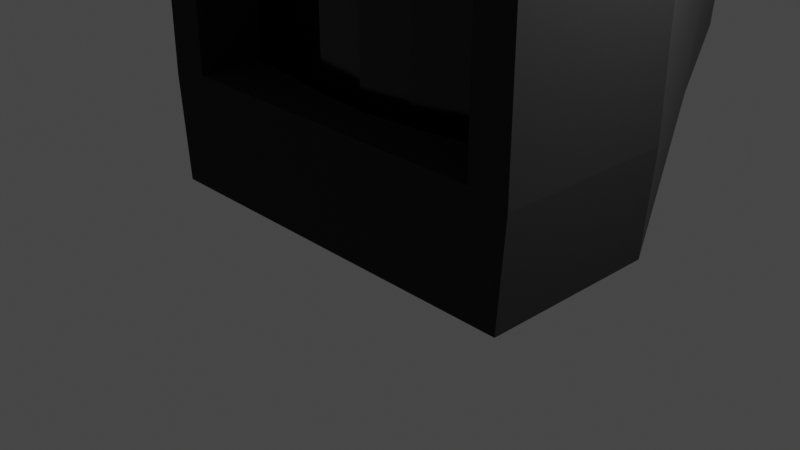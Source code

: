 # Source: television.blend  (saved by Blender 2.93.21; exported with 4.5.12 LTS)
import bpy
from mathutils import Matrix  # noqa: F401  (used for matrix-valued properties, if any)

bpy.ops.wm.read_factory_settings(use_empty=True)
scene = bpy.context.scene
scene.name = 'Scene'

# ---- collections
col_collection = bpy.data.collections.new('Collection'); scene.collection.children.link(col_collection)

# ---- materials (node trees are filled in below, after node groups)
mat_tv_plastic = bpy.data.materials.new('TV Plastic')
mat_tv_plastic.alpha_threshold = 0.0
mat_tv_plastic.use_transparent_shadow = False
mat_tv_plastic.line_color = (0.0, 0.0, 0.0, 1.0)
mat_material = bpy.data.materials.new('Material')
mat_material.use_transparent_shadow = False

# ---- material node trees
mat_tv_plastic.use_nodes = True; mat_tv_plastic.node_tree.nodes.clear()
_N = mat_tv_plastic.node_tree.nodes; _L = mat_tv_plastic.node_tree.links
n0 = _N.new('ShaderNodeOutputMaterial'); n0.name = 'Material Output'; n0.location = (300, 300)
n1 = _N.new('ShaderNodeBsdfPrincipled'); n1.name = 'Principled BSDF'; n1.location = (10, 300)
n1.distribution = 'GGX'
n1.subsurface_method = 'BURLEY'
n1.inputs[0].default_value = (0.01408, 0.01408, 0.01408, 1.0)
n1.inputs[2].default_value = 1.0
n1.inputs[3].default_value = 1.45
n1.inputs[27].default_value = (0.0, 0.0, 0.0, 1.0)
n1.inputs[28].default_value = 1.0
_L.new(n1.outputs[0], n0.inputs[0])
n0.is_active_output = True
mat_material.use_nodes = True; mat_material.node_tree.nodes.clear()
_N = mat_material.node_tree.nodes; _L = mat_material.node_tree.links
n0 = _N.new('ShaderNodeBsdfPrincipled'); n0.name = 'Principled BSDF'; n0.location = (10, 300)
n0.distribution = 'GGX'
n0.subsurface_method = 'BURLEY'
n0.inputs[0].default_value = (0.0038, 0.0038, 0.0038, 1.0)
n0.inputs[2].default_value = 0.1227
n0.inputs[3].default_value = 1.45
n0.inputs[27].default_value = (0.0, 0.0, 0.0, 1.0)
n0.inputs[28].default_value = 1.0
n1 = _N.new('ShaderNodeOutputMaterial'); n1.name = 'Material Output'; n1.location = (300, 300)
_L.new(n0.outputs[0], n1.inputs[0])
n1.is_active_output = True

# ---- world
world_world = bpy.data.worlds.new('World'); scene.world = world_world
world_world.use_nodes = True; world_world.node_tree.nodes.clear()
_N = world_world.node_tree.nodes; _L = world_world.node_tree.links
n0 = _N.new('ShaderNodeOutputWorld'); n0.name = 'World Output'; n0.location = (300, 300)
n1 = _N.new('ShaderNodeBackground'); n1.name = 'Background'; n1.location = (10, 300)
n1.inputs[0].default_value = (0.05088, 0.05088, 0.05088, 1.0)
_L.new(n1.outputs[0], n0.inputs[0])
n0.is_active_output = True
world_world.color = (0.05088, 0.05088, 0.05088)
world_world.use_sun_shadow = False
world_world.sun_shadow_jitter_overblur = 0.0

# ---- cameras
cam_camera = bpy.data.cameras.new('Camera')
cam_camera.clip_end = 100.0
cam_camera.ortho_scale = 7.314

# ---- lights
light_light = bpy.data.lights.new('Light', 'POINT')
light_light.transmission_factor = 0.0
light_light.energy = 1000.0
light_light.shadow_soft_size = 0.1
light_light.shadow_maximum_resolution = 0.006
light_light.use_absolute_resolution = True

# ---- meshes
me_cube = bpy.data.meshes.new('Cube')
me_cube.from_pydata([(0.9181, 1.0, 6.129), (1.0, 1.0, -1.0), (0.9181, -1.0, 6.129), (1.0, -1.0, -1.0), (-0.9366, 1.0, 5.98), (-1.0, 1.0, -1.0), (-0.9366, -1.0, 5.98), (-1.0, -1.0, -1.0), (-0.8387, -1.0, 0.964), (-0.8387, -1.0, 5.8), (0.8387, -1.0, 5.8), (0.8387, -1.0, 0.964), (-0.8387, -0.2612, 0.964), (-0.8387, -0.2612, 5.8), (0.8387, -0.2612, 5.8), (0.8387, -0.2612, 0.964), (0.6667, 1.0, -1.0), (0.3333, 1.0, -1.0), (-2.98e-08, 1.0, -1.0), (-0.3333, 1.0, -1.0), (-0.6667, 1.0, -1.0), (0.6667, -1.0, 6.413), (0.3333, -1.0, 6.596), (-2.98e-08, -1.0, 6.596), (-0.3333, -1.0, 6.596), (-0.6667, -1.0, 6.413), (-0.6667, -1.0, -1.0), (-0.3333, -1.0, -1.0), (2.98e-08, -1.0, -1.0), (0.3333, -1.0, -1.0), (0.6667, -1.0, -1.0), (-0.6667, 1.0, 6.413), (-0.3333, 1.0, 6.596), (2.98e-08, 1.0, 6.596), (0.3333, 1.0, 6.596), (0.6667, 1.0, 6.413), (0.5591, -1.0, 5.8), (0.2796, -1.0, 5.8), (0.0, -1.0, 5.8), (-0.2796, -1.0, 5.8), (-0.5591, -1.0, 5.8), (-0.5591, -1.0, 0.964), (-0.2796, -1.0, 0.964), (0.0, -1.0, 0.964), (0.2796, -1.0, 0.964), (0.5591, -1.0, 0.964), (0.5591, -0.347, 5.8), (0.2796, -0.4508, 5.8), (0.0, -0.4972, 5.8), (-0.2796, -0.4508, 5.8), (-0.5591, -0.347, 5.8), (-0.5591, -0.347, 0.964), (-0.2796, -0.4508, 0.964), (0.0, -0.4972, 0.964), (0.2796, -0.4508, 0.964), (0.5591, -0.347, 0.964), (1.036, 1.0, 4.45), (1.036, 1.0, 2.633), (1.036, 1.0, 0.8165), (-1.043, -1.0, 0.8165), (-1.043, -1.0, 2.633), (-1.043, -1.0, 4.45), (1.036, -1.0, 4.45), (1.036, -1.0, 2.633), (1.036, -1.0, 0.8165), (-1.043, 1.0, 4.45), (-1.043, 1.0, 2.633), (-1.043, 1.0, 0.8165), (-0.8387, -1.0, 2.173), (-0.8387, -1.0, 3.382), (-0.8387, -1.0, 4.591), (0.8387, -1.0, 4.591), (0.8387, -1.0, 3.382), (0.8387, -1.0, 2.173), (-0.8387, -0.2612, 2.173), (-0.8387, -0.2612, 3.382), (-0.8387, -0.2612, 4.591), (0.8387, -0.2612, 4.591), (0.8387, -0.2612, 3.382), (0.8387, -0.2612, 2.173), (0.5591, -0.347, 4.591), (0.5591, -0.347, 3.382), (0.5591, -0.347, 2.173), (0.2796, -0.4508, 4.591), (0.2796, -0.4508, 3.382), (0.2796, -0.4508, 2.173), (0.0, -0.4972, 4.591), (0.0, -0.4972, 3.382), (0.0, -0.4972, 2.173), (-0.2796, -0.4508, 4.591), (-0.2796, -0.4508, 3.382), (-0.2796, -0.4508, 2.173), (-0.5591, -0.347, 4.591), (-0.5591, -0.347, 3.382), (-0.5591, -0.347, 2.173), (-0.0005361, 3.495, 5.38), (-0.1762, 3.495, 5.38), (-0.352, 3.495, 5.283), (-0.4942, 3.495, 5.055), (-0.1762, 3.495, 1.375), (-0.0005361, 3.495, 1.375), (0.1752, 3.495, 1.375), (0.3509, 3.495, 1.375), (0.4834, 3.495, 5.133), (0.3509, 3.495, 5.283), (-0.5502, 3.495, 2.333), (0.5266, 3.495, 1.375), (0.5454, 3.495, 2.333), (-0.5277, 3.495, 1.375), (-0.352, 3.495, 1.375), (-0.4687, 2.531, 0.7338), (-0.7029, 2.531, 0.7338), (0.7273, 2.531, 2.01), (0.7022, 2.531, 0.7338), (-0.7329, 2.531, 2.01), (0.468, 2.531, 5.942), (0.6447, 2.531, 5.742), (0.468, 2.531, 0.7338), (0.2338, 2.531, 0.7338), (-0.0003373, 2.531, 0.7338), (-0.2345, 2.531, 0.7338), (-0.6583, 2.531, 5.638), (-0.4687, 2.531, 5.942), (-0.2345, 2.531, 6.071), (-0.0003372, 2.531, 6.071), (0.2338, 2.531, 6.071), (0.7273, 2.531, 4.562), (0.7273, 2.531, 3.286), (-0.7329, 2.531, 4.562), (-0.7329, 2.531, 3.286), (0.1752, 3.495, 5.38), (-0.352, 3.495, 2.333), (-0.1762, 3.495, 2.333), (-0.0005361, 3.495, 2.333), (0.1752, 3.495, 2.333), (0.3509, 3.495, 2.333), (0.5454, 3.495, 4.248), (0.5454, 3.495, 3.29), (-0.5502, 3.495, 4.248), (-0.5502, 3.495, 3.29), (-0.352, 3.495, 4.248), (-0.352, 3.495, 3.29), (-0.1762, 3.495, 4.248), (-0.1762, 3.495, 3.29), (-0.0005361, 3.495, 4.248), (-0.0005361, 3.495, 3.29), (0.1752, 3.495, 4.248), (0.1752, 3.495, 3.29), (0.3509, 3.495, 4.248), (0.3509, 3.495, 3.29)], [], [(31, 4, 6, 25), (59, 7, 8, 68), (61, 6, 4, 65), (16, 1, 3, 30), (56, 0, 2, 62), (142, 96, 95, 144), (40, 9, 13, 50), (30, 3, 11, 45), (25, 6, 9, 40), (62, 2, 10, 71), (92, 50, 13, 76), (68, 8, 12, 74), (45, 11, 15, 55), (71, 10, 14, 77), (8, 41, 51, 12), (41, 42, 52, 51), (42, 43, 53, 52), (43, 44, 54, 53), (44, 45, 55, 54), (77, 14, 46, 80), (80, 46, 47, 83), (83, 47, 48, 86), (86, 48, 49, 89), (89, 49, 50, 92), (2, 21, 36, 10), (21, 22, 37, 36), (22, 23, 38, 37), (23, 24, 39, 38), (24, 25, 40, 39), (7, 26, 41, 8), (26, 27, 42, 41), (27, 28, 43, 42), (28, 29, 44, 43), (29, 30, 45, 44), (10, 36, 46, 14), (36, 37, 47, 46), (37, 38, 48, 47), (38, 39, 49, 48), (39, 40, 50, 49), (140, 97, 96, 142), (138, 98, 97, 140), (148, 104, 103, 136), (32, 33, 124, 123), (67, 66, 129, 114), (5, 20, 26, 7), (20, 19, 27, 26), (19, 18, 28, 27), (18, 17, 29, 28), (17, 16, 30, 29), (0, 35, 21, 2), (35, 34, 22, 21), (34, 33, 23, 22), (33, 32, 24, 23), (32, 31, 25, 24), (17, 18, 119, 118), (31, 32, 123, 122), (66, 65, 128, 129), (16, 17, 118, 117), (57, 58, 112, 127), (4, 31, 122, 121), (65, 4, 121, 128), (1, 16, 117, 113), (56, 57, 127, 126), (5, 67, 114, 111), (0, 56, 126, 116), (35, 0, 116, 115), (34, 35, 115, 125), (19, 20, 110, 120), (58, 1, 113, 112), (52, 91, 94, 51), (91, 90, 93, 94), (90, 89, 92, 93), (53, 88, 91, 52), (88, 87, 90, 91), (87, 86, 89, 90), (54, 85, 88, 53), (85, 84, 87, 88), (84, 83, 86, 87), (55, 82, 85, 54), (82, 81, 84, 85), (81, 80, 83, 84), (15, 79, 82, 55), (79, 78, 81, 82), (78, 77, 80, 81), (11, 73, 79, 15), (73, 72, 78, 79), (72, 71, 77, 78), (9, 70, 76, 13), (70, 69, 75, 76), (69, 68, 74, 75), (51, 94, 74, 12), (94, 93, 75, 74), (93, 92, 76, 75), (3, 64, 73, 11), (64, 63, 72, 73), (63, 62, 71, 72), (33, 34, 125, 124), (18, 19, 120, 119), (20, 5, 111, 110), (1, 58, 64, 3), (58, 57, 63, 64), (57, 56, 62, 63), (7, 59, 67, 5), (59, 60, 66, 67), (60, 61, 65, 66), (6, 61, 70, 9), (61, 60, 69, 70), (60, 59, 68, 69), (127, 112, 107, 137), (118, 119, 100, 101), (125, 115, 104, 130), (126, 127, 137, 136), (117, 118, 101, 102), (124, 125, 130, 95), (116, 126, 136, 103), (113, 117, 102, 106), (123, 124, 95, 96), (115, 116, 103, 104), (122, 123, 96, 97), (111, 114, 105, 108), (114, 129, 139, 105), (121, 122, 97, 98), (112, 113, 106, 107), (129, 128, 138, 139), (120, 110, 109, 99), (110, 111, 108, 109), (128, 121, 98, 138), (119, 120, 99, 100), (144, 95, 130, 146), (146, 130, 104, 148), (101, 134, 135, 102), (134, 147, 149, 135), (147, 146, 148, 149), (100, 133, 134, 101), (133, 145, 147, 134), (145, 144, 146, 147), (99, 132, 133, 100), (132, 143, 145, 133), (143, 142, 144, 145), (109, 131, 132, 99), (131, 141, 143, 132), (141, 140, 142, 143), (108, 105, 131, 109), (105, 139, 141, 131), (139, 138, 140, 141), (102, 135, 107, 106), (135, 149, 137, 107), (149, 148, 136, 137)])
me_cube.polygons.foreach_set('material_index', [0, 0, 0, 0, 0, 0, 0, 0, 0, 0, 1, 0, 0, 0, 0, 0, 0, 0, 0, 1, 1, 1, 1, 1, 0, 0, 0, 0, 0, 0, 0, 0, 0, 0, 0, 0, 0, 0, 0, 0, 0, 0, 0, 0, 0, 0, 0, 0, 0, 0, 0, 0, 0, 0, 0, 0, 0, 0, 0, 0, 0, 0, 0, 0, 0, 0, 0, 0, 0, 1, 1, 1, 1, 1, 1, 1, 1, 1, 1, 1, 1, 1, 1, 1, 0, 0, 0, 0, 0, 0, 1, 1, 1, 0, 0, 0, 0, 0, 0, 0, 0, 0, 0, 0, 0, 0, 0, 0, 0, 0, 0, 0, 0, 0, 0, 0, 0, 0, 0, 0, 0, 0, 0, 0, 0, 0, 0, 0, 0, 0, 0, 0, 0, 0, 0, 0, 0, 0, 0, 0, 0, 0, 0, 0, 0, 0, 0, 0])
_uv = me_cube.uv_layers.new(name='UVMap')
_uv.uv.foreach_set('vector', [0.8333, 0.5, 0.875, 0.5, 0.875, 0.75, 0.8333, 0.75, 0.4375, 0.0, 0.375, 0.0, 0.375, 0.0, 0.4375, 0.0, 0.5625, 0.0, 0.625, 0.0, 0.625, 0.25, 0.5625, 0.25, 0.3333, 0.5, 0.375, 0.5, 0.375, 0.75, 0.3333, 0.75, 0.5625, 0.5, 0.625, 0.5, 0.625, 0.75, 0.5625, 0.75, 0.5625, 0.3333, 0.625, 0.3333, 0.625, 0.375, 0.5625, 0.375, 0.8333, 0.75, 0.875, 0.75, 0.875, 0.75, 0.8333, 0.75, 0.3333, 0.75, 0.375, 0.75, 0.375, 0.75, 0.3333, 0.75, 0.8333, 0.75, 0.875, 0.75, 0.875, 0.75, 0.8333, 0.75, 0.5625, 0.75, 0.625, 0.75, 0.625, 0.75, 0.5625, 0.75, 0.5625, 0.9583, 0.625, 0.9583, 0.625, 1.0, 0.5625, 1.0, 0.4375, 0.0, 0.375, 0.0, 0.375, 0.0, 0.4375, 0.0, 0.3333, 0.75, 0.375, 0.75, 0.375, 0.75, 0.3333, 0.75, 0.5625, 0.75, 0.625, 0.75, 0.625, 0.75, 0.5625, 0.75, 0.125, 0.75, 0.1667, 0.75, 0.1667, 0.75, 0.125, 0.75, 0.1667, 0.75, 0.2083, 0.75, 0.2083, 0.75, 0.1667, 0.75, 0.2083, 0.75, 0.25, 0.75, 0.25, 0.75, 0.2083, 0.75, 0.25, 0.75, 0.2917, 0.75, 0.2917, 0.75, 0.25, 0.75, 0.2917, 0.75, 0.3333, 0.75, 0.3333, 0.75, 0.2917, 0.75, 0.5625, 0.75, 0.625, 0.75, 0.625, 0.7917, 0.5625, 0.7917, 0.5625, 0.7917, 0.625, 0.7917, 0.625, 0.8333, 0.5625, 0.8333, 0.5625, 0.8333, 0.625, 0.8333, 0.625, 0.875, 0.5625, 0.875, 0.5625, 0.875, 0.625, 0.875, 0.625, 0.9167, 0.5625, 0.9167, 0.5625, 0.9167, 0.625, 0.9167, 0.625, 0.9583, 0.5625, 0.9583, 0.625, 0.75, 0.6667, 0.75, 0.6667, 0.75, 0.625, 0.75, 0.6667, 0.75, 0.7083, 0.75, 0.7083, 0.75, 0.6667, 0.75, 0.7083, 0.75, 0.75, 0.75, 0.75, 0.75, 0.7083, 0.75, 0.75, 0.75, 0.7917, 0.75, 0.7917, 0.75, 0.75, 0.75, 0.7917, 0.75, 0.8333, 0.75, 0.8333, 0.75, 0.7917, 0.75, 0.125, 0.75, 0.1667, 0.75, 0.1667, 0.75, 0.125, 0.75, 0.1667, 0.75, 0.2083, 0.75, 0.2083, 0.75, 0.1667, 0.75, 0.2083, 0.75, 0.25, 0.75, 0.25, 0.75, 0.2083, 0.75, 0.25, 0.75, 0.2917, 0.75, 0.2917, 0.75, 0.25, 0.75, 0.2917, 0.75, 0.3333, 0.75, 0.3333, 0.75, 0.2917, 0.75, 0.625, 0.75, 0.6667, 0.75, 0.6667, 0.75, 0.625, 0.75, 0.6667, 0.75, 0.7083, 0.75, 0.7083, 0.75, 0.6667, 0.75, 0.7083, 0.75, 0.75, 0.75, 0.75, 0.75, 0.7083, 0.75, 0.75, 0.75, 0.7917, 0.75, 0.7917, 0.75, 0.75, 0.75, 0.7917, 0.75, 0.8333, 0.75, 0.8333, 0.75, 0.7917, 0.75, 0.5625, 0.2917, 0.625, 0.2917, 0.625, 0.3333, 0.5625, 0.3333, 0.5625, 0.25, 0.625, 0.25, 0.625, 0.2917, 0.5625, 0.2917, 0.5625, 0.4583, 0.625, 0.4583, 0.625, 0.5, 0.5625, 0.5, 0.7917, 0.5, 0.75, 0.5, 0.75, 0.5, 0.7917, 0.5, 0.4375, 0.25, 0.5, 0.25, 0.5, 0.25, 0.4375, 0.25, 0.125, 0.5, 0.1667, 0.5, 0.1667, 0.75, 0.125, 0.75, 0.1667, 0.5, 0.2083, 0.5, 0.2083, 0.75, 0.1667, 0.75, 0.2083, 0.5, 0.25, 0.5, 0.25, 0.75, 0.2083, 0.75, 0.25, 0.5, 0.2917, 0.5, 0.2917, 0.75, 0.25, 0.75, 0.2917, 0.5, 0.3333, 0.5, 0.3333, 0.75, 0.2917, 0.75, 0.625, 0.5, 0.6667, 0.5, 0.6667, 0.75, 0.625, 0.75, 0.6667, 0.5, 0.7083, 0.5, 0.7083, 0.75, 0.6667, 0.75, 0.7083, 0.5, 0.75, 0.5, 0.75, 0.75, 0.7083, 0.75, 0.75, 0.5, 0.7917, 0.5, 0.7917, 0.75, 0.75, 0.75, 0.7917, 0.5, 0.8333, 0.5, 0.8333, 0.75, 0.7917, 0.75, 0.2917, 0.5, 0.25, 0.5, 0.25, 0.5, 0.2917, 0.5, 0.8333, 0.5, 0.7917, 0.5, 0.7917, 0.5, 0.8333, 0.5, 0.5, 0.25, 0.5625, 0.25, 0.5625, 0.25, 0.5, 0.25, 0.3333, 0.5, 0.2917, 0.5, 0.2917, 0.5, 0.3333, 0.5, 0.5, 0.5, 0.4375, 0.5, 0.4375, 0.5, 0.5, 0.5, 0.875, 0.5, 0.8333, 0.5, 0.8333, 0.5, 0.875, 0.5, 0.5625, 0.25, 0.625, 0.25, 0.625, 0.25, 0.5625, 0.25, 0.375, 0.5, 0.3333, 0.5, 0.3333, 0.5, 0.375, 0.5, 0.5625, 0.5, 0.5, 0.5, 0.5, 0.5, 0.5625, 0.5, 0.375, 0.25, 0.4375, 0.25, 0.4375, 0.25, 0.375, 0.25, 0.625, 0.5, 0.5625, 0.5, 0.5625, 0.5, 0.625, 0.5, 0.6667, 0.5, 0.625, 0.5, 0.625, 0.5, 0.6667, 0.5, 0.7083, 0.5, 0.6667, 0.5, 0.6667, 0.5, 0.7083, 0.5, 0.2083, 0.5, 0.1667, 0.5, 0.1667, 0.5, 0.2083, 0.5, 0.4375, 0.5, 0.375, 0.5, 0.375, 0.5, 0.4375, 0.5, 0.375, 0.9167, 0.4375, 0.9167, 0.4375, 0.9583, 0.375, 0.9583, 0.4375, 0.9167, 0.5, 0.9167, 0.5, 0.9583, 0.4375, 0.9583, 0.5, 0.9167, 0.5625, 0.9167, 0.5625, 0.9583, 0.5, 0.9583, 0.375, 0.875, 0.4375, 0.875, 0.4375, 0.9167, 0.375, 0.9167, 0.4375, 0.875, 0.5, 0.875, 0.5, 0.9167, 0.4375, 0.9167, 0.5, 0.875, 0.5625, 0.875, 0.5625, 0.9167, 0.5, 0.9167, 0.375, 0.8333, 0.4375, 0.8333, 0.4375, 0.875, 0.375, 0.875, 0.4375, 0.8333, 0.5, 0.8333, 0.5, 0.875, 0.4375, 0.875, 0.5, 0.8333, 0.5625, 0.8333, 0.5625, 0.875, 0.5, 0.875, 0.375, 0.7917, 0.4375, 0.7917, 0.4375, 0.8333, 0.375, 0.8333, 0.4375, 0.7917, 0.5, 0.7917, 0.5, 0.8333, 0.4375, 0.8333, 0.5, 0.7917, 0.5625, 0.7917, 0.5625, 0.8333, 0.5, 0.8333, 0.375, 0.75, 0.4375, 0.75, 0.4375, 0.7917, 0.375, 0.7917, 0.4375, 0.75, 0.5, 0.75, 0.5, 0.7917, 0.4375, 0.7917, 0.5, 0.75, 0.5625, 0.75, 0.5625, 0.7917, 0.5, 0.7917, 0.375, 0.75, 0.4375, 0.75, 0.4375, 0.75, 0.375, 0.75, 0.4375, 0.75, 0.5, 0.75, 0.5, 0.75, 0.4375, 0.75, 0.5, 0.75, 0.5625, 0.75, 0.5625, 0.75, 0.5, 0.75, 0.625, 0.0, 0.5625, 0.0, 0.5625, 0.0, 0.625, 0.0, 0.5625, 0.0, 0.5, 0.0, 0.5, 0.0, 0.5625, 0.0, 0.5, 0.0, 0.4375, 0.0, 0.4375, 0.0, 0.5, 0.0, 0.375, 0.9583, 0.4375, 0.9583, 0.4375, 1.0, 0.375, 1.0, 0.4375, 0.9583, 0.5, 0.9583, 0.5, 1.0, 0.4375, 1.0, 0.5, 0.9583, 0.5625, 0.9583, 0.5625, 1.0, 0.5, 1.0, 0.375, 0.75, 0.4375, 0.75, 0.4375, 0.75, 0.375, 0.75, 0.4375, 0.75, 0.5, 0.75, 0.5, 0.75, 0.4375, 0.75, 0.5, 0.75, 0.5625, 0.75, 0.5625, 0.75, 0.5, 0.75, 0.75, 0.5, 0.7083, 0.5, 0.7083, 0.5, 0.75, 0.5, 0.25, 0.5, 0.2083, 0.5, 0.2083, 0.5, 0.25, 0.5, 0.1667, 0.5, 0.125, 0.5, 0.125, 0.5, 0.1667, 0.5, 0.375, 0.5, 0.4375, 0.5, 0.4375, 0.75, 0.375, 0.75, 0.4375, 0.5, 0.5, 0.5, 0.5, 0.75, 0.4375, 0.75, 0.5, 0.5, 0.5625, 0.5, 0.5625, 0.75, 0.5, 0.75, 0.375, 0.0, 0.4375, 0.0, 0.4375, 0.25, 0.375, 0.25, 0.4375, 0.0, 0.5, 0.0, 0.5, 0.25, 0.4375, 0.25, 0.5, 0.0, 0.5625, 0.0, 0.5625, 0.25, 0.5, 0.25, 0.625, 0.0, 0.5625, 0.0, 0.5625, 0.0, 0.625, 0.0, 0.5625, 0.0, 0.5, 0.0, 0.5, 0.0, 0.5625, 0.0, 0.5, 0.0, 0.4375, 0.0, 0.4375, 0.0, 0.5, 0.0, 0.5, 0.5, 0.4375, 0.5, 0.4375, 0.5, 0.5, 0.5, 0.2917, 0.5, 0.25, 0.5, 0.25, 0.5, 0.2917, 0.5, 0.7083, 0.5, 0.6667, 0.5, 0.6667, 0.5, 0.7083, 0.5, 0.5625, 0.5, 0.5, 0.5, 0.5, 0.5, 0.5625, 0.5, 0.3333, 0.5, 0.2917, 0.5, 0.2917, 0.5, 0.3333, 0.5, 0.75, 0.5, 0.7083, 0.5, 0.7083, 0.5, 0.75, 0.5, 0.625, 0.5, 0.5625, 0.5, 0.5625, 0.5, 0.625, 0.5, 0.375, 0.5, 0.3333, 0.5, 0.3333, 0.5, 0.375, 0.5, 0.7917, 0.5, 0.75, 0.5, 0.75, 0.5, 0.7917, 0.5, 0.6667, 0.5, 0.625, 0.5, 0.625, 0.5, 0.6667, 0.5, 0.8333, 0.5, 0.7917, 0.5, 0.7917, 0.5, 0.8333, 0.5, 0.375, 0.25, 0.4375, 0.25, 0.4375, 0.25, 0.375, 0.25, 0.4375, 0.25, 0.5, 0.25, 0.5, 0.25, 0.4375, 0.25, 0.875, 0.5, 0.8333, 0.5, 0.8333, 0.5, 0.875, 0.5, 0.4375, 0.5, 0.375, 0.5, 0.375, 0.5, 0.4375, 0.5, 0.5, 0.25, 0.5625, 0.25, 0.5625, 0.25, 0.5, 0.25, 0.2083, 0.5, 0.1667, 0.5, 0.1667, 0.5, 0.2083, 0.5, 0.1667, 0.5, 0.125, 0.5, 0.125, 0.5, 0.1667, 0.5, 0.5625, 0.25, 0.625, 0.25, 0.625, 0.25, 0.5625, 0.25, 0.25, 0.5, 0.2083, 0.5, 0.2083, 0.5, 0.25, 0.5, 0.5625, 0.375, 0.625, 0.375, 0.625, 0.4167, 0.5625, 0.4167, 0.5625, 0.4167, 0.625, 0.4167, 0.625, 0.4583, 0.5625, 0.4583, 0.375, 0.4167, 0.4375, 0.4167, 0.4375, 0.4583, 0.375, 0.4583, 0.4375, 0.4167, 0.5, 0.4167, 0.5, 0.4583, 0.4375, 0.4583, 0.5, 0.4167, 0.5625, 0.4167, 0.5625, 0.4583, 0.5, 0.4583, 0.375, 0.375, 0.4375, 0.375, 0.4375, 0.4167, 0.375, 0.4167, 0.4375, 0.375, 0.5, 0.375, 0.5, 0.4167, 0.4375, 0.4167, 0.5, 0.375, 0.5625, 0.375, 0.5625, 0.4167, 0.5, 0.4167, 0.375, 0.3333, 0.4375, 0.3333, 0.4375, 0.375, 0.375, 0.375, 0.4375, 0.3333, 0.5, 0.3333, 0.5, 0.375, 0.4375, 0.375, 0.5, 0.3333, 0.5625, 0.3333, 0.5625, 0.375, 0.5, 0.375, 0.375, 0.2917, 0.4375, 0.2917, 0.4375, 0.3333, 0.375, 0.3333, 0.4375, 0.2917, 0.5, 0.2917, 0.5, 0.3333, 0.4375, 0.3333, 0.5, 0.2917, 0.5625, 0.2917, 0.5625, 0.3333, 0.5, 0.3333, 0.375, 0.25, 0.4375, 0.25, 0.4375, 0.2917, 0.375, 0.2917, 0.4375, 0.25, 0.5, 0.25, 0.5, 0.2917, 0.4375, 0.2917, 0.5, 0.25, 0.5625, 0.25, 0.5625, 0.2917, 0.5, 0.2917, 0.375, 0.4583, 0.4375, 0.4583, 0.4375, 0.5, 0.375, 0.5, 0.4375, 0.4583, 0.5, 0.4583, 0.5, 0.5, 0.4375, 0.5, 0.5, 0.4583, 0.5625, 0.4583, 0.5625, 0.5, 0.5, 0.5])
me_cube.materials.append(mat_tv_plastic)
me_cube.materials.append(mat_material)
me_cube.use_remesh_preserve_volume = False
me_cube.use_remesh_preserve_attributes = False
me_cube.use_mirror_vertex_groups = False
me_cube.update()

# ---- objects
ob_cube = bpy.data.objects.new('Cube', me_cube)
ob_light = bpy.data.objects.new('Light', light_light)
ob_camera = bpy.data.objects.new('Camera', cam_camera)

# ---- transforms, parenting, visibility, modifiers, constraints
ob_cube.location = (0.0, 0.0, 0.6711)
ob_cube.scale = (2.212, 1.0, 0.6439)
ob_cube.lock_rotations_4d = False
ob_cube.empty_display_type = 'ARROWS'
ob_cube.lineart.crease_threshold = 0.0
ob_light.location = (4.076, 1.005, 5.904)
ob_light.rotation_euler = (0.6503, 0.05522, 1.866)
ob_light.lock_rotations_4d = False
ob_light.empty_display_type = 'ARROWS'
ob_light.color = (0.0, 0.0, 0.0, 0.0)
ob_light.lineart.crease_threshold = 0.0
ob_camera.location = (7.359, -6.926, 4.958)
ob_camera.rotation_euler = (1.109, 0.0, 0.8149)
ob_camera.lock_rotations_4d = False
ob_camera.empty_display_type = 'ARROWS'
ob_camera.color = (0.0, 0.0, 0.0, 0.0)
ob_camera.display_type = 'WIRE'
ob_camera.lineart.crease_threshold = 0.0

# ---- collection membership
col_collection.objects.link(ob_cube)
col_collection.objects.link(ob_light)
col_collection.objects.link(ob_camera)

# ---- scene / render settings (as saved in the file)
scene.camera = ob_camera
scene.frame_start = 1; scene.frame_end = 250; scene.frame_set(1)
scene.render.engine = 'BLENDER_EEVEE_NEXT'
scene.cycles.use_denoising = False
scene.cycles.samples = 128
scene.cycles.sampling_pattern = 'TABULATED_SOBOL'
scene.cycles.use_adaptive_sampling = False
scene.cycles.use_light_tree = False
scene.view_settings.view_transform = 'Filmic'
bpy.context.view_layer.update()
